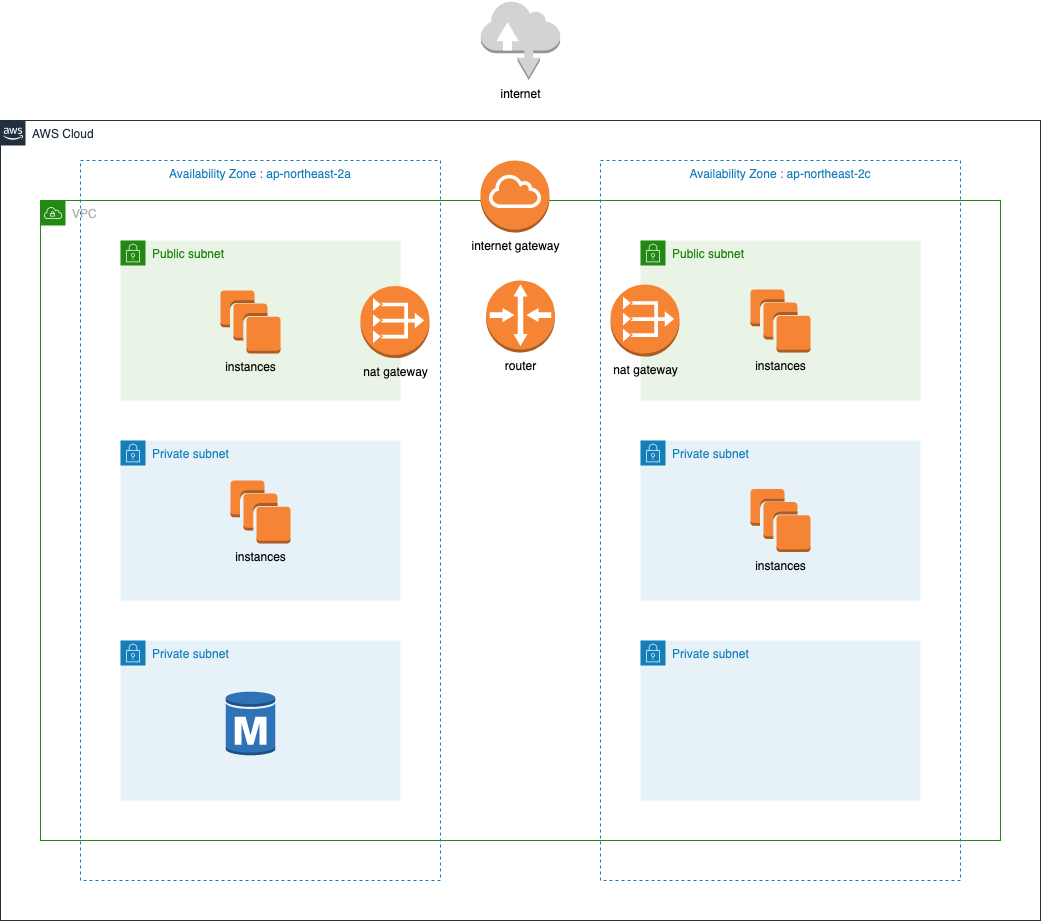

The diagram above was exported from draw.io. Its source (the exported page's mxGraphModel, read from the mxfile embedded in the PNG):
<mxGraphModel dx="1731" dy="1906" grid="1" gridSize="10" guides="1" tooltips="1" connect="1" arrows="1" fold="1" page="1" pageScale="1" pageWidth="1169" pageHeight="827" math="0" shadow="0">
  <root>
    <mxCell id="0" />
    <mxCell id="1" parent="0" />
    <mxCell id="RrlBCUk16TmWG_0ox16p-1" value="VPC" style="points=[[0,0],[0.25,0],[0.5,0],[0.75,0],[1,0],[1,0.25],[1,0.5],[1,0.75],[1,1],[0.75,1],[0.5,1],[0.25,1],[0,1],[0,0.75],[0,0.5],[0,0.25]];outlineConnect=0;gradientColor=none;html=1;whiteSpace=wrap;fontSize=12;fontStyle=0;container=1;pointerEvents=0;collapsible=0;recursiveResize=0;shape=mxgraph.aws4.group;grIcon=mxgraph.aws4.group_vpc;strokeColor=#248814;fillColor=none;verticalAlign=top;align=left;spacingLeft=30;fontColor=#AAB7B8;dashed=0;" vertex="1" parent="1">
      <mxGeometry x="40" y="80" width="960" height="640" as="geometry" />
    </mxCell>
    <mxCell id="RrlBCUk16TmWG_0ox16p-2" value="internet" style="outlineConnect=0;dashed=0;verticalLabelPosition=bottom;verticalAlign=top;align=center;html=1;shape=mxgraph.aws3.internet;fillColor=#D2D3D3;gradientColor=none;" vertex="1" parent="1">
      <mxGeometry x="480.25" y="-120" width="79.5" height="79.5" as="geometry" />
    </mxCell>
    <mxCell id="RrlBCUk16TmWG_0ox16p-3" value="Availability Zone : ap-northeast-2a" style="fillColor=none;strokeColor=#147EBA;dashed=1;verticalAlign=top;fontStyle=0;fontColor=#147EBA;" vertex="1" parent="1">
      <mxGeometry x="80" y="40" width="360" height="720" as="geometry" />
    </mxCell>
    <mxCell id="RrlBCUk16TmWG_0ox16p-5" value="AWS Cloud" style="points=[[0,0],[0.25,0],[0.5,0],[0.75,0],[1,0],[1,0.25],[1,0.5],[1,0.75],[1,1],[0.75,1],[0.5,1],[0.25,1],[0,1],[0,0.75],[0,0.5],[0,0.25]];outlineConnect=0;gradientColor=none;html=1;whiteSpace=wrap;fontSize=12;fontStyle=0;container=1;pointerEvents=0;collapsible=0;recursiveResize=0;shape=mxgraph.aws4.group;grIcon=mxgraph.aws4.group_aws_cloud_alt;strokeColor=#232F3E;fillColor=none;verticalAlign=top;align=left;spacingLeft=30;fontColor=#232F3E;dashed=0;" vertex="1" parent="1">
      <mxGeometry width="1040" height="800" as="geometry" />
    </mxCell>
    <mxCell id="RrlBCUk16TmWG_0ox16p-6" value="Availability Zone : ap-northeast-2c" style="fillColor=none;strokeColor=#147EBA;dashed=1;verticalAlign=top;fontStyle=0;fontColor=#147EBA;" vertex="1" parent="RrlBCUk16TmWG_0ox16p-5">
      <mxGeometry x="600" y="40" width="360" height="720" as="geometry" />
    </mxCell>
    <mxCell id="RrlBCUk16TmWG_0ox16p-7" value="Public subnet" style="points=[[0,0],[0.25,0],[0.5,0],[0.75,0],[1,0],[1,0.25],[1,0.5],[1,0.75],[1,1],[0.75,1],[0.5,1],[0.25,1],[0,1],[0,0.75],[0,0.5],[0,0.25]];outlineConnect=0;gradientColor=none;html=1;whiteSpace=wrap;fontSize=12;fontStyle=0;container=1;pointerEvents=0;collapsible=0;recursiveResize=0;shape=mxgraph.aws4.group;grIcon=mxgraph.aws4.group_security_group;grStroke=0;strokeColor=#248814;fillColor=#E9F3E6;verticalAlign=top;align=left;spacingLeft=30;fontColor=#248814;dashed=0;" vertex="1" parent="RrlBCUk16TmWG_0ox16p-5">
      <mxGeometry x="120" y="120" width="280" height="160" as="geometry" />
    </mxCell>
    <mxCell id="RrlBCUk16TmWG_0ox16p-10" value="Public subnet" style="points=[[0,0],[0.25,0],[0.5,0],[0.75,0],[1,0],[1,0.25],[1,0.5],[1,0.75],[1,1],[0.75,1],[0.5,1],[0.25,1],[0,1],[0,0.75],[0,0.5],[0,0.25]];outlineConnect=0;gradientColor=none;html=1;whiteSpace=wrap;fontSize=12;fontStyle=0;container=1;pointerEvents=0;collapsible=0;recursiveResize=0;shape=mxgraph.aws4.group;grIcon=mxgraph.aws4.group_security_group;grStroke=0;strokeColor=#248814;fillColor=#E9F3E6;verticalAlign=top;align=left;spacingLeft=30;fontColor=#248814;dashed=0;" vertex="1" parent="RrlBCUk16TmWG_0ox16p-5">
      <mxGeometry x="640" y="120" width="280" height="160" as="geometry" />
    </mxCell>
    <mxCell id="RrlBCUk16TmWG_0ox16p-19" value="instances" style="outlineConnect=0;dashed=0;verticalLabelPosition=bottom;verticalAlign=top;align=center;html=1;shape=mxgraph.aws3.instances;fillColor=#F58534;gradientColor=none;" vertex="1" parent="RrlBCUk16TmWG_0ox16p-10">
      <mxGeometry x="110" y="49" width="60" height="63" as="geometry" />
    </mxCell>
    <mxCell id="RrlBCUk16TmWG_0ox16p-9" value="Private subnet" style="points=[[0,0],[0.25,0],[0.5,0],[0.75,0],[1,0],[1,0.25],[1,0.5],[1,0.75],[1,1],[0.75,1],[0.5,1],[0.25,1],[0,1],[0,0.75],[0,0.5],[0,0.25]];outlineConnect=0;gradientColor=none;html=1;whiteSpace=wrap;fontSize=12;fontStyle=0;container=1;pointerEvents=0;collapsible=0;recursiveResize=0;shape=mxgraph.aws4.group;grIcon=mxgraph.aws4.group_security_group;grStroke=0;strokeColor=#147EBA;fillColor=#E6F2F8;verticalAlign=top;align=left;spacingLeft=30;fontColor=#147EBA;dashed=0;" vertex="1" parent="RrlBCUk16TmWG_0ox16p-5">
      <mxGeometry x="120" y="320" width="280" height="160" as="geometry" />
    </mxCell>
    <mxCell id="RrlBCUk16TmWG_0ox16p-20" value="instances" style="outlineConnect=0;dashed=0;verticalLabelPosition=bottom;verticalAlign=top;align=center;html=1;shape=mxgraph.aws3.instances;fillColor=#F58534;gradientColor=none;" vertex="1" parent="RrlBCUk16TmWG_0ox16p-9">
      <mxGeometry x="110" y="40" width="60" height="63" as="geometry" />
    </mxCell>
    <mxCell id="RrlBCUk16TmWG_0ox16p-11" value="Private subnet" style="points=[[0,0],[0.25,0],[0.5,0],[0.75,0],[1,0],[1,0.25],[1,0.5],[1,0.75],[1,1],[0.75,1],[0.5,1],[0.25,1],[0,1],[0,0.75],[0,0.5],[0,0.25]];outlineConnect=0;gradientColor=none;html=1;whiteSpace=wrap;fontSize=12;fontStyle=0;container=1;pointerEvents=0;collapsible=0;recursiveResize=0;shape=mxgraph.aws4.group;grIcon=mxgraph.aws4.group_security_group;grStroke=0;strokeColor=#147EBA;fillColor=#E6F2F8;verticalAlign=top;align=left;spacingLeft=30;fontColor=#147EBA;dashed=0;" vertex="1" parent="RrlBCUk16TmWG_0ox16p-5">
      <mxGeometry x="640" y="320" width="280" height="160" as="geometry" />
    </mxCell>
    <mxCell id="RrlBCUk16TmWG_0ox16p-21" value="instances" style="outlineConnect=0;dashed=0;verticalLabelPosition=bottom;verticalAlign=top;align=center;html=1;shape=mxgraph.aws3.instances;fillColor=#F58534;gradientColor=none;" vertex="1" parent="RrlBCUk16TmWG_0ox16p-11">
      <mxGeometry x="110" y="48.5" width="60" height="63" as="geometry" />
    </mxCell>
    <mxCell id="RrlBCUk16TmWG_0ox16p-12" value="Private subnet" style="points=[[0,0],[0.25,0],[0.5,0],[0.75,0],[1,0],[1,0.25],[1,0.5],[1,0.75],[1,1],[0.75,1],[0.5,1],[0.25,1],[0,1],[0,0.75],[0,0.5],[0,0.25]];outlineConnect=0;gradientColor=none;html=1;whiteSpace=wrap;fontSize=12;fontStyle=0;container=1;pointerEvents=0;collapsible=0;recursiveResize=0;shape=mxgraph.aws4.group;grIcon=mxgraph.aws4.group_security_group;grStroke=0;strokeColor=#147EBA;fillColor=#E6F2F8;verticalAlign=top;align=left;spacingLeft=30;fontColor=#147EBA;dashed=0;" vertex="1" parent="RrlBCUk16TmWG_0ox16p-5">
      <mxGeometry x="120" y="520" width="280" height="160" as="geometry" />
    </mxCell>
    <mxCell id="RrlBCUk16TmWG_0ox16p-22" value="" style="outlineConnect=0;dashed=0;verticalLabelPosition=bottom;verticalAlign=top;align=center;html=1;shape=mxgraph.aws3.rds_db_instance;fillColor=#2E73B8;gradientColor=none;" vertex="1" parent="RrlBCUk16TmWG_0ox16p-12">
      <mxGeometry x="105.25" y="50" width="49.5" height="66" as="geometry" />
    </mxCell>
    <mxCell id="RrlBCUk16TmWG_0ox16p-13" value="Private subnet" style="points=[[0,0],[0.25,0],[0.5,0],[0.75,0],[1,0],[1,0.25],[1,0.5],[1,0.75],[1,1],[0.75,1],[0.5,1],[0.25,1],[0,1],[0,0.75],[0,0.5],[0,0.25]];outlineConnect=0;gradientColor=none;html=1;whiteSpace=wrap;fontSize=12;fontStyle=0;container=1;pointerEvents=0;collapsible=0;recursiveResize=0;shape=mxgraph.aws4.group;grIcon=mxgraph.aws4.group_security_group;grStroke=0;strokeColor=#147EBA;fillColor=#E6F2F8;verticalAlign=top;align=left;spacingLeft=30;fontColor=#147EBA;dashed=0;" vertex="1" parent="RrlBCUk16TmWG_0ox16p-5">
      <mxGeometry x="640" y="520" width="280" height="160" as="geometry" />
    </mxCell>
    <mxCell id="RrlBCUk16TmWG_0ox16p-14" value="internet gateway" style="outlineConnect=0;dashed=0;verticalLabelPosition=bottom;verticalAlign=top;align=center;html=1;shape=mxgraph.aws3.internet_gateway;fillColor=#F58536;gradientColor=none;" vertex="1" parent="RrlBCUk16TmWG_0ox16p-5">
      <mxGeometry x="480" y="40" width="69" height="72" as="geometry" />
    </mxCell>
    <mxCell id="RrlBCUk16TmWG_0ox16p-15" value="router" style="outlineConnect=0;dashed=0;verticalLabelPosition=bottom;verticalAlign=top;align=center;html=1;shape=mxgraph.aws3.router;fillColor=#F58534;gradientColor=none;" vertex="1" parent="RrlBCUk16TmWG_0ox16p-5">
      <mxGeometry x="485.5" y="160" width="69" height="72" as="geometry" />
    </mxCell>
    <mxCell id="RrlBCUk16TmWG_0ox16p-18" value="nat gateway" style="outlineConnect=0;dashed=0;verticalLabelPosition=bottom;verticalAlign=top;align=center;html=1;shape=mxgraph.aws3.vpc_nat_gateway;fillColor=#F58534;gradientColor=none;" vertex="1" parent="RrlBCUk16TmWG_0ox16p-5">
      <mxGeometry x="610" y="164" width="69" height="72" as="geometry" />
    </mxCell>
    <mxCell id="RrlBCUk16TmWG_0ox16p-16" value="nat gateway" style="outlineConnect=0;dashed=0;verticalLabelPosition=bottom;verticalAlign=top;align=center;html=1;shape=mxgraph.aws3.vpc_nat_gateway;fillColor=#F58534;gradientColor=none;" vertex="1" parent="1">
      <mxGeometry x="360" y="165.5" width="69" height="72" as="geometry" />
    </mxCell>
    <mxCell id="RrlBCUk16TmWG_0ox16p-17" value="instances" style="outlineConnect=0;dashed=0;verticalLabelPosition=bottom;verticalAlign=top;align=center;html=1;shape=mxgraph.aws3.instances;fillColor=#F58534;gradientColor=none;" vertex="1" parent="1">
      <mxGeometry x="220" y="170" width="60" height="63" as="geometry" />
    </mxCell>
  </root>
</mxGraphModel>